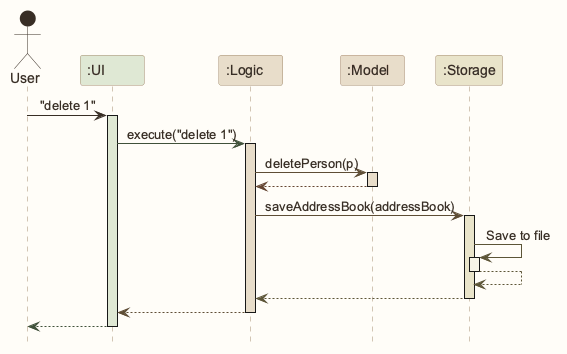

The diagram above was rendered by PlantUML. Its source (embedded in the PNG):
@startuml
!pragma layout smetana
!include style.puml
skinparam ArrowFontStyle plain

Actor User as user USER_COLOR
Participant ":UI" as ui UI_COLOR
Participant ":Logic" as logic LOGIC_COLOR
Participant ":Model" as model MODEL_COLOR
Participant ":Storage" as storage STORAGE_COLOR

user -[USER_COLOR]> ui : "delete 1"
activate ui UI_COLOR

ui -[UI_COLOR_T4]> logic : execute("delete 1")
activate logic LOGIC_COLOR

logic -[LOGIC_COLOR_T4]> model : deletePerson(p)
activate model MODEL_COLOR

model -[MODEL_COLOR_T4]-> logic
deactivate model

logic -[LOGIC_COLOR_T4]> storage : saveAddressBook(addressBook)
activate storage STORAGE_COLOR

storage -[STORAGE_COLOR_T4]> storage : Save to file
activate storage STORAGE_COLOR_T1
storage --[STORAGE_COLOR_T4]> storage
deactivate storage

storage --[STORAGE_COLOR_T4]> logic
deactivate storage

logic --[LOGIC_COLOR_T4]> ui
deactivate logic

ui--[UI_COLOR_T4]> user
deactivate ui
@enduml